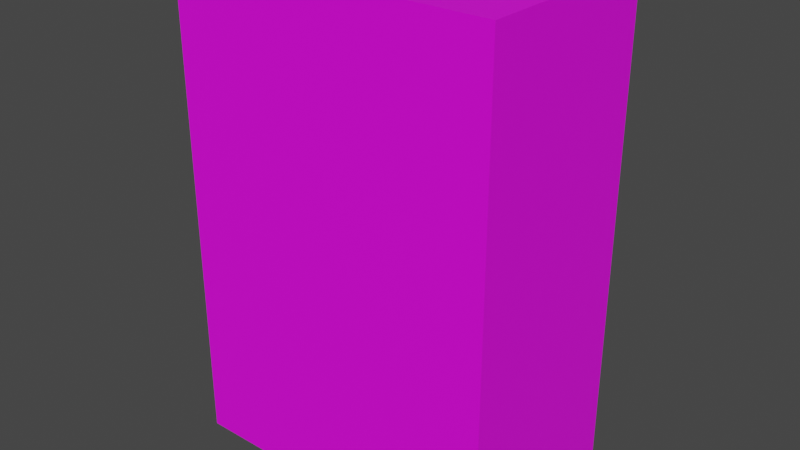 # Source: StoreRefridgerator01.blend  (saved by Blender 4.2.66; exported with 4.5.12 LTS)
import bpy
from mathutils import Matrix  # noqa: F401  (used for matrix-valued properties, if any)

bpy.ops.wm.read_factory_settings(use_empty=True)
scene = bpy.context.scene
scene.name = 'Scene'

# ---- collections
col_collection = bpy.data.collections.new('Collection'); scene.collection.children.link(col_collection)

# ---- images (referenced by path relative to the original .blend; pixels are not part of the script)
import os
ASSET_DIR = os.environ.get("B2B_ASSET_DIR", "")  # directory of the original .blend (textures are referenced by path, not embedded)
HERE = os.path.dirname(os.path.abspath(__file__))  # packed textures are extracted next to this script under _unpacked/

def load_image(name, relpath, width, height, colorspace="sRGB"):
    """Load a texture the original file referenced (path relative to the .blend, or extracted next to this script)."""
    p = next((c for c in (os.path.join(HERE, relpath), os.path.join(ASSET_DIR, relpath)) if relpath and os.path.exists(c)), "")
    if p:
        img = bpy.data.images.load(p, check_existing=True)
        img.name = name
    else:  # same state as the original file: an image datablock whose file is absent (Cycles renders it pink)
        img = bpy.data.images.new(name, width, height)
        img.source = "FILE"
        img.filepath = "//" + (relpath or name)
    img.colorspace_settings.name = colorspace
    return img
img_storerefrigerator01_a_png = load_image('StoreRefrigerator01_a.png', 'StoreRefrigerator01_a.png', 1024, 1024, 'sRGB')

# ---- materials (node trees are filled in below, after node groups)
mat_primary = bpy.data.materials.new('Primary')
mat_primary.alpha_threshold = 0.0
mat_primary.use_transparent_shadow = False
mat_primary.roughness = 0.5
mat_primary.line_color = (0.0, 0.0, 0.0, 1.0)

# ---- material node trees
mat_primary.use_nodes = True; mat_primary.node_tree.nodes.clear()
_N = mat_primary.node_tree.nodes; _L = mat_primary.node_tree.links
n0 = _N.new('ShaderNodeOutputMaterial'); n0.name = 'Material Output'; n0.location = (300, 300)
n1 = _N.new('ShaderNodeBsdfPrincipled'); n1.name = 'Principled BSDF'; n1.location = (10, 300)
n1.distribution = 'GGX'
n1.subsurface_method = 'RANDOM_WALK_SKIN'
n1.inputs[3].default_value = 1.45
n1.inputs[27].default_value = (0.0, 0.0, 0.0, 1.0)
n1.inputs[28].default_value = 1.0
n2 = _N.new('ShaderNodeTexImage'); n2.name = 'Image Texture'; n2.location = (-280, 280)
n2.image = img_storerefrigerator01_a_png
n2.interpolation = 'Closest'
_L.new(n1.outputs[0], n0.inputs[0])
_L.new(n2.outputs[0], n1.inputs[0])
n0.is_active_output = True

# ---- world
world_world = bpy.data.worlds.new('World'); scene.world = world_world
world_world.use_nodes = True; world_world.node_tree.nodes.clear()
_N = world_world.node_tree.nodes; _L = world_world.node_tree.links
n0 = _N.new('ShaderNodeOutputWorld'); n0.name = 'World Output'; n0.location = (300, 300)
n1 = _N.new('ShaderNodeBackground'); n1.name = 'Background'; n1.location = (10, 300)
n1.inputs[0].default_value = (0.05088, 0.05088, 0.05088, 1.0)
_L.new(n1.outputs[0], n0.inputs[0])
n0.is_active_output = True
world_world.color = (0.05088, 0.05088, 0.05088)
world_world.use_sun_shadow = False
world_world.sun_shadow_jitter_overblur = 0.0

# ---- meshes
me_cube = bpy.data.meshes.new('Cube')
me_cube.from_pydata([(1.005, 0.6, 3.0), (1.005, 0.6, 0.0), (1.005, -0.6, 3.0), (1.005, -0.6, 0.0), (-1.005, 0.6, 3.0), (-1.005, 0.6, 0.0), (-1.005, -0.6, 3.0), (-1.005, -0.6, 0.0), (1.005, -0.6, 3.0), (1.005, -0.6, 0.0), (1.005, 0.6, 3.0), (1.005, 0.6, 0.0), (-1.005, -0.6, 3.0), (-1.005, -0.6, 0.0), (-1.005, 0.6, 3.0), (-1.005, 0.6, 0.0)], [], [(0, 4, 6, 2), (7, 6, 4, 5), (1, 0, 2, 3), (11, 15, 14, 10), (13, 9, 8, 12)])
_uv = me_cube.uv_layers.new(name='UVMap')
_uv.uv.foreach_set('vector', [0.6016, 0.0, 1.0, 0.0, 1.0, 0.2941, 0.6016, 0.2941, 0.3984, 0.1078, 1.0, 0.1078, 1.0, 0.5, 0.3984, 0.5, 0.3984, 0.5, 1.0, 0.5, 1.0, 0.1078, 0.3984, 0.1078, 0.0, 0.2549, 0.4062, 0.2549, 0.4062, 1.01, 0.0, 1.01, 0.3984, 0.5, 0.3984, 1.0, 1.0, 1.0, 1.0, 0.5])
me_cube.materials.append(mat_primary)
me_cube.use_mirror_vertex_groups = False
me_cube.update()

# ---- objects
ob_storerefrigerator01 = bpy.data.objects.new('StoreRefrigerator01', me_cube)

# ---- transforms, parenting, visibility, modifiers, constraints
ob_storerefrigerator01.location = (0.0, 0.0, 0.0)
ob_storerefrigerator01.lock_rotations_4d = False
ob_storerefrigerator01.empty_display_type = 'ARROWS'
ob_storerefrigerator01.lineart.crease_threshold = 0.0

# ---- collection membership
col_collection.objects.link(ob_storerefrigerator01)

# ---- scene / render settings (as saved in the file)
scene.frame_start = 1; scene.frame_end = 250; scene.frame_set(1)
scene.render.engine = 'BLENDER_EEVEE_NEXT'
scene.cycles.sampling_pattern = 'TABULATED_SOBOL'
scene.view_settings.view_transform = 'Filmic'
bpy.context.view_layer.update()

# ---- added for rendering (the .blend has no active camera and no usable light): camera, sun
cam_auto = bpy.data.cameras.new('AutoCamera')
cam_auto.lens = 50.0
cam_auto.sensor_width = 36.0
cam_auto.clip_end = 1000.0
ob_auto_camera = bpy.data.objects.new('AutoCamera', cam_auto)
scene.collection.objects.link(ob_auto_camera)
ob_auto_camera.location = (3.52087, -4.22505, 4.3168)
ob_auto_camera.rotation_euler = (1.09748, -7.21219e-08, 0.694738)
scene.camera = ob_auto_camera
light_auto_sun = bpy.data.lights.new('AutoSun', 'SUN')
light_auto_sun.energy = 3.0
light_auto_sun.angle = 0.0523599
ob_auto_sun = bpy.data.objects.new('AutoSun', light_auto_sun)
scene.collection.objects.link(ob_auto_sun)
ob_auto_sun.rotation_euler = (0.872665, 0.174533, 0.523599)
bpy.context.view_layer.update()
